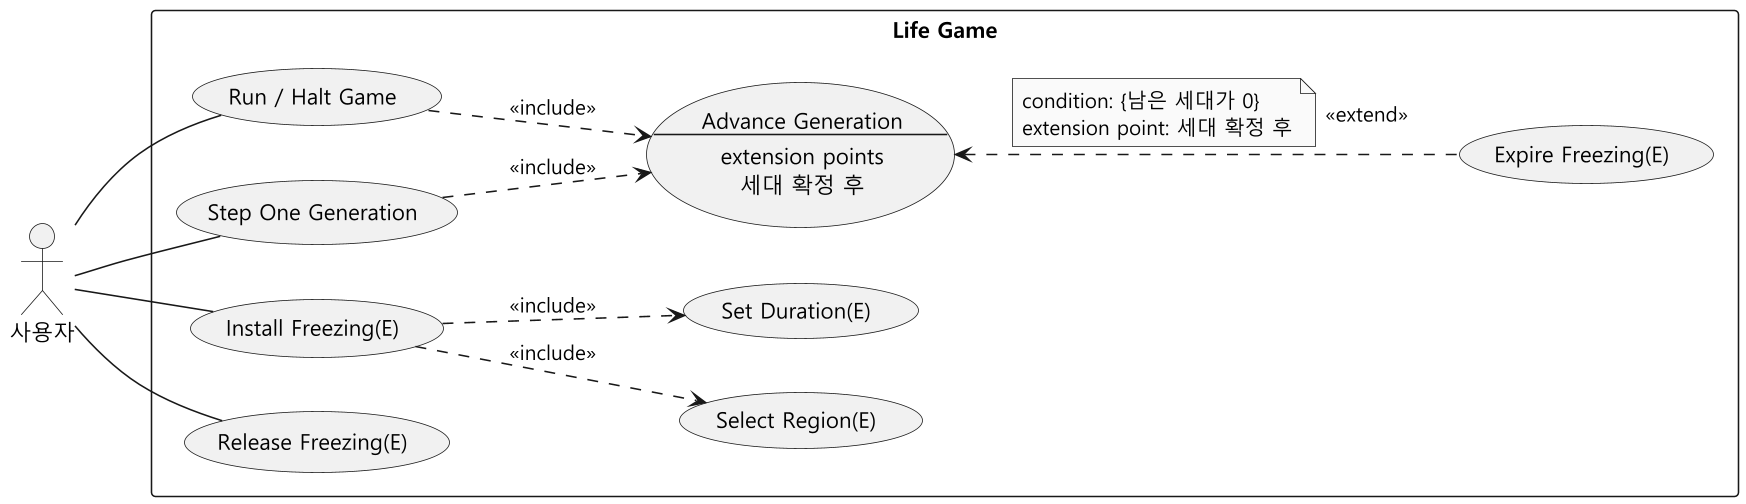

The diagram above was rendered by PlantUML. Its source (embedded in the PNG):
@startuml usecase-freezing
skinparam monochrome true
skinparam dpi 150
skinparam shadowing false
skinparam defaultFontName "Malgun Gothic"
skinparam usecaseBackgroundColor #F1F1F1
' 사용자를 왼쪽에 두어 사용자에서 오는 선이 상자 제목과 겹치지 않게 한다
left to right direction
' 간격을 바꾸면 extend 점선이 점선의 빈 부분에서 끝나 원과 떨어져 보일 수 있다
skinparam ranksep 64

actor "사용자" as User

rectangle "Life Game" {
  usecase "Run / Halt Game" as Run
  usecase "Step One Generation" as Step
  usecase Advance as "Advance Generation
--
extension points
세대 확정 후"
  usecase "Install Freezing(E)" as Install
  usecase "Select Region(E)" as Region
  usecase "Set Duration(E)" as Duration
  usecase "Release Freezing(E)" as Release
  usecase "Expire Freezing(E)" as Expire
}

User -- Run
User -- Step
User -- Install
User -- Release

Run ..> Advance : <<include>>
Step ..> Advance : <<include>>
Install ..> Region : <<include>>
Install ..> Duration : <<include>>
' note left: 조건 노트를 <<extend>> 왼쪽에 둔다
Expire .up.> Advance : <<extend>>
note left on link
  condition: {남은 세대가 0}
  extension point: 세대 확정 후
end note
@enduml